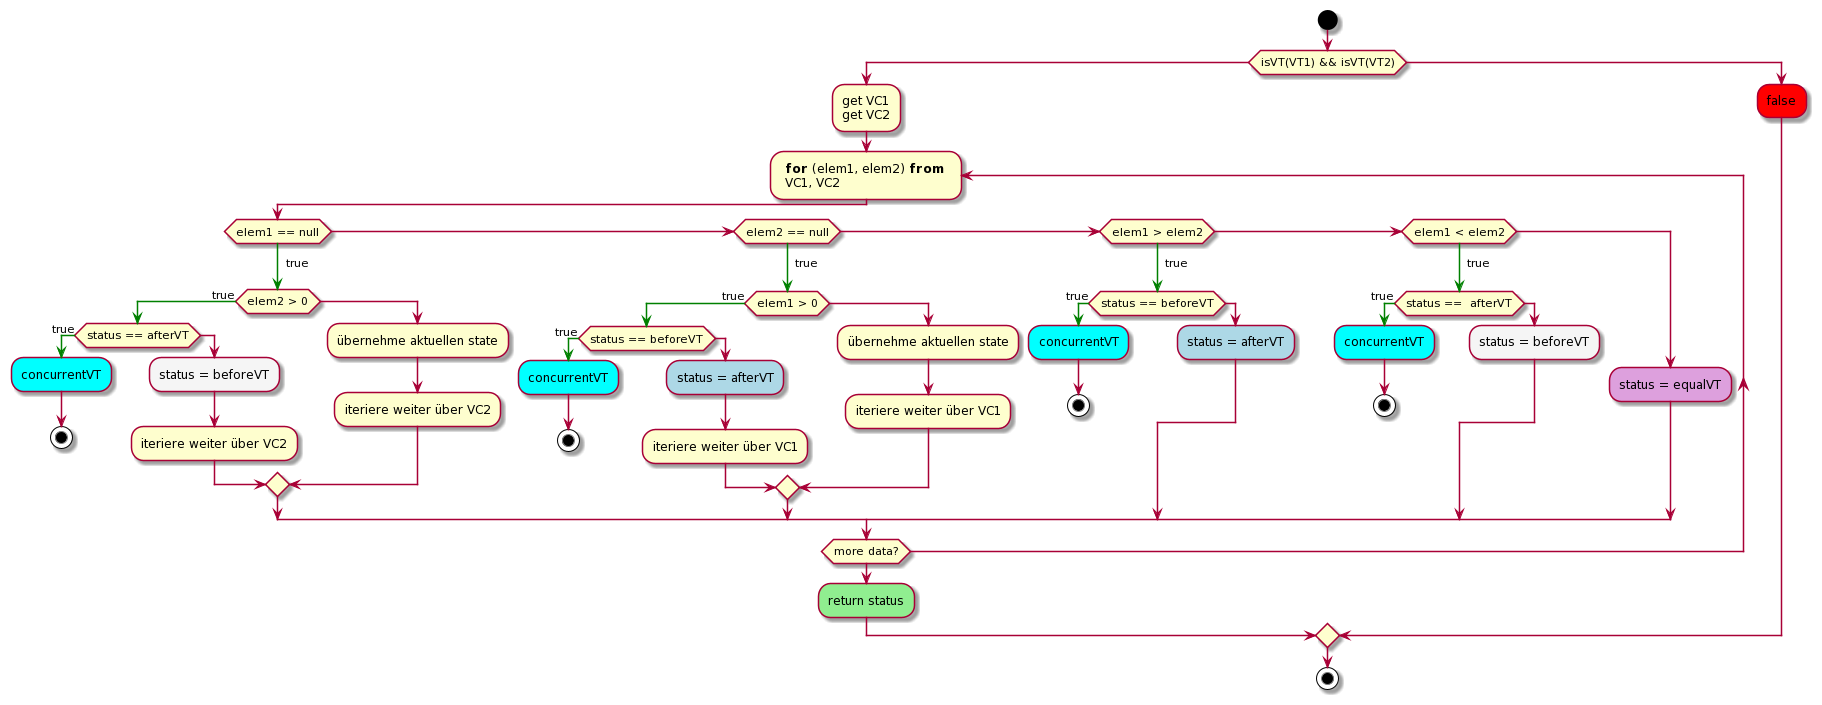

The diagram above was rendered by PlantUML. Its source (embedded in the PNG):
@startuml
start 
if (isVT(VT1) && isVT(VT2)) then
    :get VC1
    get VC2;
    repeat : **for** (elem1, elem2) **from**  \n VC1, VC2;
        if (elem1 == null) then (\n true)
          -[#green]->
            if (elem2 > 0) then (true)
                -[#green]->
                if (status == afterVT) then (true)
                    -[#green]->
                    #cyan:concurrentVT;
                    stop
                else 
                    #whitesmoke:status = beforeVT;
                    :iteriere weiter über VC2;
                endif
            else
                :übernehme aktuellen state;
                :iteriere weiter über VC2;
            endif
        else if (elem2 == null) then (\n true)
            -[#green]->
            if (elem1 > 0) then (\n true)
                -[#green]->
                if (status == beforeVT) then (\n true)
                    -[#green]->
                    #cyan:concurrentVT;
                    stop
                else 
                    #lightblue:status = afterVT;
                    :iteriere weiter über VC1;
                endif
            else
                :übernehme aktuellen state;
                :iteriere weiter über VC1;
            endif
        else if (elem1 > elem2) then (\n true)
            -[#green]->
            if (status == beforeVT) then (\n true)
                -[#green]->
                #cyan:concurrentVT;
                stop
            else 
            #lightblue:status = afterVT;
            endif 
        else if (elem1 < elem2) then (\n true)
            -[#green]->
            if (status ==  afterVT) then (\n true)
                -[#green]->
                #cyan:concurrentVT;
                stop
            else             
            #whitesmoke:status = beforeVT;
            endif
        else
            #plum:status = equalVT;
        endif
    repeat while (more data?)
    #lightgreen:return status;
else 
    #red:false;
endif 

stop
@enduml